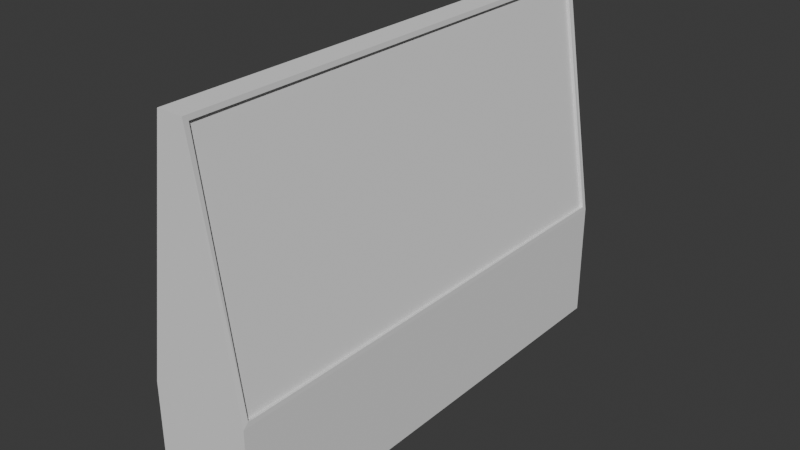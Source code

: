 # Source: Shelf_02.blend  (saved by Blender 5.0.119; exported with 4.5.12 LTS)
import bpy
from mathutils import Matrix  # noqa: F401  (used for matrix-valued properties, if any)

bpy.ops.wm.read_factory_settings(use_empty=True)
scene = bpy.context.scene
scene.name = 'Scene'

# ---- world
world_world = bpy.data.worlds.new('World'); scene.world = world_world
world_world.use_nodes = True; world_world.node_tree.nodes.clear()
_N = world_world.node_tree.nodes; _L = world_world.node_tree.links
n0 = _N.new('ShaderNodeOutputWorld'); n0.name = 'World Output'; n0.location = (200, 100)
n1 = _N.new('ShaderNodeBackground'); n1.name = 'Background'; n1.location = (-200, 100)
n1.inputs[0].default_value = (0.05088, 0.05088, 0.05088, 1.0)
_L.new(n1.outputs[0], n0.inputs[0])
n0.is_active_output = True
world_world.color = (0.05088, 0.05088, 0.05088)
world_world.sun_shadow_jitter_overblur = 0.0

# ---- meshes
me_cube_001 = bpy.data.meshes.new('Cube.001')
me_cube_001.from_pydata([(-1.0, -1.0, -1.0), (-0.9959, -0.9777, 1.078), (-1.0, 1.0, -1.0), (-0.9959, 0.9777, 1.078), (1.0, -1.0, -1.0), (0.9959, -0.9777, 1.078), (1.0, 1.0, -1.0), (0.9959, 0.9777, 1.078), (-0.2579, -0.9777, 4.936), (-0.2579, 0.9777, 4.936), (0.2579, 0.9777, 4.936), (0.2579, -0.9777, 4.936), (-1.0, -1.0, 1.0), (-1.0, 1.0, 1.0), (1.0, 1.0, 1.0), (1.0, -1.0, 1.0), (-0.2538, -1.0, 5.015), (-0.2538, 1.0, 5.015), (0.2538, 1.0, 5.015), (0.2538, -1.0, 5.015), (-0.9334, -0.9777, 1.067), (-0.9334, 0.9777, 1.067), (0.9334, 0.9777, 1.067), (0.9334, -0.9777, 1.067), (-0.1953, -0.9777, 4.925), (-0.1953, 0.9777, 4.925), (0.1953, 0.9777, 4.925), (0.1953, -0.9777, 4.925)], [], [(0, 12, 13, 2), (2, 13, 14, 6), (6, 14, 15, 4), (4, 15, 12, 0), (2, 6, 4, 0), (12, 15, 19, 16), (18, 17, 16, 19), (14, 13, 17, 18), (1, 8, 24, 20), (7, 10, 26, 22), (1, 3, 13, 12), (7, 5, 15, 14), (9, 8, 16, 17), (11, 10, 18, 19), (5, 11, 19, 15), (8, 1, 12, 16), (3, 9, 17, 13), (10, 7, 14, 18), (23, 22, 26, 27), (21, 20, 24, 25), (10, 11, 27, 26), (5, 7, 22, 23), (9, 3, 21, 25), (11, 5, 23, 27), (8, 9, 25, 24), (3, 1, 20, 21)])
_uv = me_cube_001.uv_layers.new(name='UVMap')
_uv.uv.foreach_set('vector', [0.3399, 0.3314, 0.0001086, 0.0001085, 0.678, 0.04232, 0.3718, 0.3595, 0.3718, 0.3595, 0.678, 0.04232, 0.678, 0.6819, 0.3462, 0.4003, 0.3462, 0.4003, 0.678, 0.6819, 0.0001086, 0.745, 0.3, 0.3768, 0.3, 0.3768, 0.0001086, 0.745, 0.0001086, 0.0001085, 0.3399, 0.3314, 0.6782, 0.4046, 0.6782, 0.3784, 0.7043, 0.3784, 0.7043, 0.4046, 0.6782, 0.3782, 0.6782, 0.06319, 0.8015, 0.1792, 0.7971, 0.1897, 0.8408, 0.1845, 0.8358, 0.1954, 0.7971, 0.1897, 0.8015, 0.1792, 0.9999, 0.0001085, 0.9619, 0.3535, 0.8358, 0.1954, 0.8408, 0.1845, 0.6851, 0.3709, 0.7963, 0.1919, 0.7967, 0.1933, 0.6979, 0.3591, 0.9927, 0.009309, 0.8414, 0.1823, 0.8404, 0.1809, 0.9788, 0.02454, 0.6851, 0.3709, 0.9543, 0.3461, 0.9619, 0.3535, 0.6782, 0.3782, 0.9927, 0.009309, 0.6881, 0.07095, 0.6782, 0.06319, 0.9999, 0.0001085, 0.8365, 0.1968, 0.7963, 0.1919, 0.7971, 0.1897, 0.8358, 0.1954, 0.8012, 0.1777, 0.8414, 0.1823, 0.8408, 0.1845, 0.8015, 0.1792, 0.6881, 0.07095, 0.8012, 0.1777, 0.8015, 0.1792, 0.6782, 0.06319, 0.7963, 0.1919, 0.6851, 0.3709, 0.6782, 0.3782, 0.7971, 0.1897, 0.9543, 0.3461, 0.8365, 0.1968, 0.8358, 0.1954, 0.9619, 0.3535, 0.8414, 0.1823, 0.9927, 0.009309, 0.9999, 0.0001085, 0.8408, 0.1845, 0.7, 0.07587, 0.9788, 0.02454, 0.8404, 0.1809, 0.8024, 0.1761, 0.9446, 0.3409, 0.6979, 0.3591, 0.7967, 0.1933, 0.8357, 0.1983, 0.8414, 0.1823, 0.8012, 0.1777, 0.8024, 0.1761, 0.8404, 0.1809, 0.6881, 0.07095, 0.9927, 0.009309, 0.9788, 0.02454, 0.7, 0.07587, 0.8365, 0.1968, 0.9543, 0.3461, 0.9446, 0.3409, 0.8357, 0.1983, 0.8012, 0.1777, 0.6881, 0.07095, 0.7, 0.07587, 0.8024, 0.1761, 0.7963, 0.1919, 0.8365, 0.1968, 0.8357, 0.1983, 0.7967, 0.1933, 0.9543, 0.3461, 0.6851, 0.3709, 0.6979, 0.3591, 0.9446, 0.3409])
me_cube_001.update()

# ---- objects
ob_cube = bpy.data.objects.new('Cube', me_cube_001)

# ---- transforms, parenting, visibility, modifiers, constraints
ob_cube.location = (0.0, 0.0, 0.0)
ob_cube.scale = (0.8328, 4.032, 1.0)

# ---- collection membership
scene.collection.objects.link(ob_cube)

# ---- scene / render settings (as saved in the file)
scene.frame_start = 1; scene.frame_end = 250; scene.frame_set(1)
scene.render.engine = 'BLENDER_EEVEE_NEXT'
scene.render.bake_bias = 0.0
scene.render.bake_samples = 0
scene.cycles.sampling_pattern = 'TABULATED_SOBOL'
scene.eevee.use_volume_custom_range = False
bpy.context.view_layer.update()

# ---- added for rendering (the .blend has no active camera and no usable light): camera, sun
cam_auto = bpy.data.cameras.new('AutoCamera')
cam_auto.lens = 50.0
cam_auto.sensor_width = 36.0
cam_auto.clip_end = 1000.0
ob_auto_camera = bpy.data.objects.new('AutoCamera', cam_auto)
scene.collection.objects.link(ob_auto_camera)
ob_auto_camera.location = (9.43419, -11.321, 9.55484)
ob_auto_camera.rotation_euler = (1.09748, -7.21219e-08, 0.694738)
scene.camera = ob_auto_camera
light_auto_sun = bpy.data.lights.new('AutoSun', 'SUN')
light_auto_sun.energy = 3.0
light_auto_sun.angle = 0.0523599
ob_auto_sun = bpy.data.objects.new('AutoSun', light_auto_sun)
scene.collection.objects.link(ob_auto_sun)
ob_auto_sun.rotation_euler = (0.872665, 0.174533, 0.523599)
bpy.context.view_layer.update()
